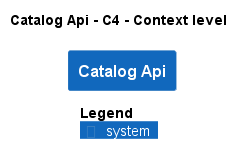

The diagram above was rendered by PlantUML. Its source (embedded in the PNG):
@startuml
!pragma layout smetana
!include ..\..\.c4s\C4_Context.puml

AddElementTag("state:new", $bgColor=green, $fontColor=#ffffff, $borderColor=green, $shadowing="False")
AddElementTag("state:changed", $bgColor=orange, $fontColor=#ffffff, $borderColor=orange, $shadowing="False")
AddElementTag("state:removed", $bgColor=red, $fontColor=#ffffff, $borderColor=red, $shadowing="False")

AddRelTag("state:new", $textColor=green, $lineColor=green)
AddRelTag("state:changed", $textColor=orange, $lineColor=orange)
AddRelTag("state:removed", $textColor=red, $lineColor=red)

SHOW_PERSON_PORTRAIT()
LAYOUT_TOP_DOWN()

skinparam linetype polyline

title Catalog Api - C4 - Context level

System(dotnet.eShop.Architecture.SoftwareSystems.CatalogApi, "Catalog Api", "")



SHOW_LEGEND()
@enduml